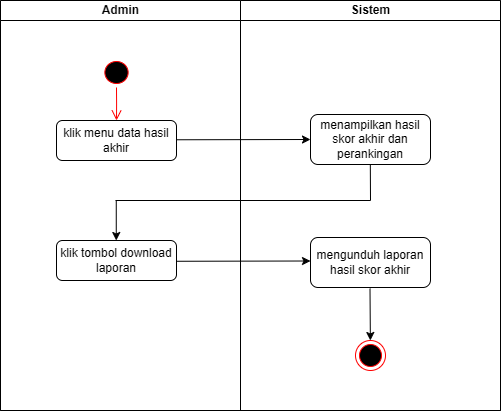

The diagram above was exported from draw.io. Its source (the exported page's mxGraphModel, read from the mxfile embedded in the PNG):
<mxGraphModel dx="738" dy="449" grid="1" gridSize="10" guides="1" tooltips="1" connect="1" arrows="1" fold="1" page="1" pageScale="1" pageWidth="827" pageHeight="1169" math="0" shadow="0">
  <root>
    <mxCell id="0" />
    <mxCell id="1" parent="0" />
    <mxCell id="6R5oJZ3sDBCvUZ9PinCu-1" value="" style="swimlane;childLayout=stackLayout;resizeParent=1;resizeParentMax=0;startSize=0;html=1;" parent="1" vertex="1">
      <mxGeometry x="380" y="230" width="500" height="410" as="geometry" />
    </mxCell>
    <mxCell id="6R5oJZ3sDBCvUZ9PinCu-2" value="Admin" style="swimlane;startSize=20;html=1;" parent="6R5oJZ3sDBCvUZ9PinCu-1" vertex="1">
      <mxGeometry width="240" height="410" as="geometry" />
    </mxCell>
    <mxCell id="6R5oJZ3sDBCvUZ9PinCu-3" value="" style="ellipse;html=1;shape=startState;fillColor=#000000;strokeColor=#ff0000;" parent="6R5oJZ3sDBCvUZ9PinCu-2" vertex="1">
      <mxGeometry x="100.36999999999999" y="57" width="31.25" height="30" as="geometry" />
    </mxCell>
    <mxCell id="6R5oJZ3sDBCvUZ9PinCu-4" value="" style="edgeStyle=orthogonalEdgeStyle;html=1;verticalAlign=bottom;endArrow=open;endSize=8;strokeColor=#ff0000;rounded=0;entryX=0.5;entryY=0;entryDx=0;entryDy=0;" parent="6R5oJZ3sDBCvUZ9PinCu-2" source="6R5oJZ3sDBCvUZ9PinCu-3" edge="1">
      <mxGeometry relative="1" as="geometry">
        <mxPoint x="116.00000000000011" y="120" as="targetPoint" />
      </mxGeometry>
    </mxCell>
    <mxCell id="LkNwNI_ePRbuIUdrMKRM-1" value="klik menu data hasil akhir" style="rounded=1;whiteSpace=wrap;html=1;" vertex="1" parent="6R5oJZ3sDBCvUZ9PinCu-2">
      <mxGeometry x="56" y="120" width="120" height="40" as="geometry" />
    </mxCell>
    <mxCell id="6R5oJZ3sDBCvUZ9PinCu-6" value="" style="endArrow=classic;html=1;rounded=0;entryX=0;entryY=0.5;entryDx=0;entryDy=0;" parent="6R5oJZ3sDBCvUZ9PinCu-2" edge="1">
      <mxGeometry width="50" height="50" relative="1" as="geometry">
        <mxPoint x="176" y="139.26999999999998" as="sourcePoint" />
        <mxPoint x="310" y="139" as="targetPoint" />
      </mxGeometry>
    </mxCell>
    <mxCell id="LkNwNI_ePRbuIUdrMKRM-28" value="klik tombol download laporan" style="rounded=1;whiteSpace=wrap;html=1;" vertex="1" parent="6R5oJZ3sDBCvUZ9PinCu-2">
      <mxGeometry x="56" y="240" width="120" height="40" as="geometry" />
    </mxCell>
    <mxCell id="LkNwNI_ePRbuIUdrMKRM-34" value="" style="endArrow=classic;html=1;rounded=0;" edge="1" parent="6R5oJZ3sDBCvUZ9PinCu-2">
      <mxGeometry width="50" height="50" relative="1" as="geometry">
        <mxPoint x="115.76" y="200" as="sourcePoint" />
        <mxPoint x="115.76" y="240" as="targetPoint" />
      </mxGeometry>
    </mxCell>
    <mxCell id="6R5oJZ3sDBCvUZ9PinCu-10" value="Sistem" style="swimlane;startSize=20;html=1;" parent="6R5oJZ3sDBCvUZ9PinCu-1" vertex="1">
      <mxGeometry x="240" width="260" height="410" as="geometry" />
    </mxCell>
    <mxCell id="LkNwNI_ePRbuIUdrMKRM-18" value="menampilkan hasil skor akhir dan perankingan" style="rounded=1;whiteSpace=wrap;html=1;" vertex="1" parent="6R5oJZ3sDBCvUZ9PinCu-10">
      <mxGeometry x="70" y="114" width="120" height="50" as="geometry" />
    </mxCell>
    <mxCell id="LkNwNI_ePRbuIUdrMKRM-20" value="mengunduh laporan hasil skor akhir" style="rounded=1;whiteSpace=wrap;html=1;" vertex="1" parent="6R5oJZ3sDBCvUZ9PinCu-10">
      <mxGeometry x="70" y="237" width="120" height="50" as="geometry" />
    </mxCell>
    <mxCell id="6R5oJZ3sDBCvUZ9PinCu-24" value="" style="endArrow=classic;html=1;rounded=0;" parent="6R5oJZ3sDBCvUZ9PinCu-10" edge="1">
      <mxGeometry width="50" height="50" relative="1" as="geometry">
        <mxPoint x="129.5" y="288" as="sourcePoint" />
        <mxPoint x="129.87" y="340" as="targetPoint" />
      </mxGeometry>
    </mxCell>
    <mxCell id="6R5oJZ3sDBCvUZ9PinCu-25" value="" style="ellipse;html=1;shape=endState;fillColor=#000000;strokeColor=#ff0000;" parent="6R5oJZ3sDBCvUZ9PinCu-10" vertex="1">
      <mxGeometry x="114.99999999999989" y="340" width="30" height="30" as="geometry" />
    </mxCell>
    <mxCell id="LkNwNI_ePRbuIUdrMKRM-26" value="" style="endArrow=none;html=1;rounded=0;" edge="1" parent="6R5oJZ3sDBCvUZ9PinCu-10">
      <mxGeometry width="50" height="50" relative="1" as="geometry">
        <mxPoint x="130" y="200" as="sourcePoint" />
        <mxPoint x="129.82000000000005" y="164" as="targetPoint" />
      </mxGeometry>
    </mxCell>
    <mxCell id="LkNwNI_ePRbuIUdrMKRM-33" value="" style="endArrow=none;html=1;rounded=0;" edge="1" parent="6R5oJZ3sDBCvUZ9PinCu-10">
      <mxGeometry width="50" height="50" relative="1" as="geometry">
        <mxPoint x="-125" y="200" as="sourcePoint" />
        <mxPoint x="130" y="200" as="targetPoint" />
      </mxGeometry>
    </mxCell>
    <mxCell id="LkNwNI_ePRbuIUdrMKRM-35" value="" style="endArrow=classic;html=1;rounded=0;entryX=0;entryY=0.5;entryDx=0;entryDy=0;" edge="1" parent="6R5oJZ3sDBCvUZ9PinCu-10">
      <mxGeometry width="50" height="50" relative="1" as="geometry">
        <mxPoint x="-64" y="260.77" as="sourcePoint" />
        <mxPoint x="70" y="260.5" as="targetPoint" />
      </mxGeometry>
    </mxCell>
  </root>
</mxGraphModel>